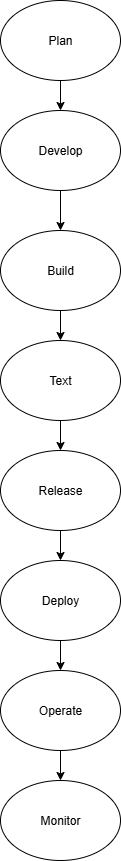

The diagram above was exported from draw.io. Its source (the exported page's mxGraphModel, read from the mxfile embedded in the PNG):
<mxGraphModel dx="594" dy="324" grid="1" gridSize="10" guides="1" tooltips="1" connect="1" arrows="1" fold="1" page="1" pageScale="1" pageWidth="850" pageHeight="1100" math="0" shadow="0">
  <root>
    <mxCell id="0" />
    <mxCell id="1" parent="0" />
    <mxCell id="pP3LLxrCE3T-0ia4IAj--18" value="" style="edgeStyle=orthogonalEdgeStyle;rounded=0;orthogonalLoop=1;jettySize=auto;html=1;" edge="1" parent="1" source="pP3LLxrCE3T-0ia4IAj--9" target="pP3LLxrCE3T-0ia4IAj--10">
      <mxGeometry relative="1" as="geometry" />
    </mxCell>
    <mxCell id="pP3LLxrCE3T-0ia4IAj--9" value="Plan" style="ellipse;whiteSpace=wrap;html=1;" vertex="1" parent="1">
      <mxGeometry x="340" y="170" width="120" height="80" as="geometry" />
    </mxCell>
    <mxCell id="pP3LLxrCE3T-0ia4IAj--19" value="" style="edgeStyle=orthogonalEdgeStyle;rounded=0;orthogonalLoop=1;jettySize=auto;html=1;" edge="1" parent="1" source="pP3LLxrCE3T-0ia4IAj--10" target="pP3LLxrCE3T-0ia4IAj--17">
      <mxGeometry relative="1" as="geometry" />
    </mxCell>
    <mxCell id="pP3LLxrCE3T-0ia4IAj--10" value="Develop" style="ellipse;whiteSpace=wrap;html=1;" vertex="1" parent="1">
      <mxGeometry x="340" y="280" width="120" height="80" as="geometry" />
    </mxCell>
    <mxCell id="pP3LLxrCE3T-0ia4IAj--21" value="" style="edgeStyle=orthogonalEdgeStyle;rounded=0;orthogonalLoop=1;jettySize=auto;html=1;" edge="1" parent="1" source="pP3LLxrCE3T-0ia4IAj--12" target="pP3LLxrCE3T-0ia4IAj--13">
      <mxGeometry relative="1" as="geometry" />
    </mxCell>
    <mxCell id="pP3LLxrCE3T-0ia4IAj--12" value="Text" style="ellipse;whiteSpace=wrap;html=1;" vertex="1" parent="1">
      <mxGeometry x="340" y="510" width="120" height="80" as="geometry" />
    </mxCell>
    <mxCell id="pP3LLxrCE3T-0ia4IAj--22" value="" style="edgeStyle=orthogonalEdgeStyle;rounded=0;orthogonalLoop=1;jettySize=auto;html=1;" edge="1" parent="1" source="pP3LLxrCE3T-0ia4IAj--13" target="pP3LLxrCE3T-0ia4IAj--14">
      <mxGeometry relative="1" as="geometry" />
    </mxCell>
    <mxCell id="pP3LLxrCE3T-0ia4IAj--13" value="Release" style="ellipse;whiteSpace=wrap;html=1;" vertex="1" parent="1">
      <mxGeometry x="340" y="620" width="120" height="80" as="geometry" />
    </mxCell>
    <mxCell id="pP3LLxrCE3T-0ia4IAj--23" value="" style="edgeStyle=orthogonalEdgeStyle;rounded=0;orthogonalLoop=1;jettySize=auto;html=1;" edge="1" parent="1" source="pP3LLxrCE3T-0ia4IAj--14" target="pP3LLxrCE3T-0ia4IAj--15">
      <mxGeometry relative="1" as="geometry" />
    </mxCell>
    <mxCell id="pP3LLxrCE3T-0ia4IAj--14" value="Deploy" style="ellipse;whiteSpace=wrap;html=1;" vertex="1" parent="1">
      <mxGeometry x="340" y="730" width="120" height="80" as="geometry" />
    </mxCell>
    <mxCell id="pP3LLxrCE3T-0ia4IAj--24" value="" style="edgeStyle=orthogonalEdgeStyle;rounded=0;orthogonalLoop=1;jettySize=auto;html=1;" edge="1" parent="1" source="pP3LLxrCE3T-0ia4IAj--15" target="pP3LLxrCE3T-0ia4IAj--16">
      <mxGeometry relative="1" as="geometry" />
    </mxCell>
    <mxCell id="pP3LLxrCE3T-0ia4IAj--15" value="Operate" style="ellipse;whiteSpace=wrap;html=1;" vertex="1" parent="1">
      <mxGeometry x="340" y="840" width="120" height="80" as="geometry" />
    </mxCell>
    <mxCell id="pP3LLxrCE3T-0ia4IAj--16" value="Monitor" style="ellipse;whiteSpace=wrap;html=1;" vertex="1" parent="1">
      <mxGeometry x="340" y="950" width="120" height="80" as="geometry" />
    </mxCell>
    <mxCell id="pP3LLxrCE3T-0ia4IAj--20" value="" style="edgeStyle=orthogonalEdgeStyle;rounded=0;orthogonalLoop=1;jettySize=auto;html=1;" edge="1" parent="1" source="pP3LLxrCE3T-0ia4IAj--17" target="pP3LLxrCE3T-0ia4IAj--12">
      <mxGeometry relative="1" as="geometry" />
    </mxCell>
    <mxCell id="pP3LLxrCE3T-0ia4IAj--17" value="Build" style="ellipse;whiteSpace=wrap;html=1;" vertex="1" parent="1">
      <mxGeometry x="340" y="400" width="120" height="80" as="geometry" />
    </mxCell>
  </root>
</mxGraphModel>